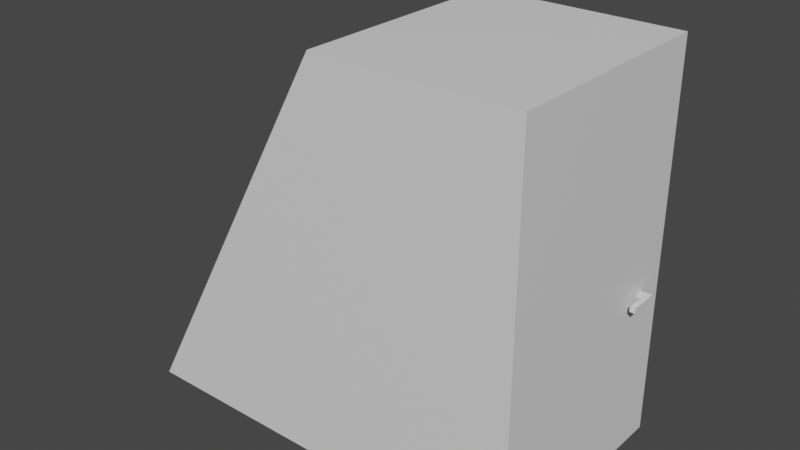 # Source: metaldoor.blend  (saved by Blender 2.93.20; exported with 4.5.12 LTS)
import bpy
from mathutils import Matrix  # noqa: F401  (used for matrix-valued properties, if any)

bpy.ops.wm.read_factory_settings(use_empty=True)
scene = bpy.context.scene
scene.name = 'Scene'

# ---- collections
col_collection = bpy.data.collections.new('Collection'); scene.collection.children.link(col_collection)

# ---- materials (node trees are filled in below, after node groups)
mat_door = bpy.data.materials.new('Door')
mat_door.use_transparent_shadow = False
mat_outside = bpy.data.materials.new('Outside')
mat_outside.use_transparent_shadow = False
mat_handle = bpy.data.materials.new('Handle')
mat_handle.use_transparent_shadow = False

# ---- material node trees
mat_door.use_nodes = True; mat_door.node_tree.nodes.clear()
_N = mat_door.node_tree.nodes; _L = mat_door.node_tree.links
n0 = _N.new('ShaderNodeBsdfPrincipled'); n0.name = 'Principled BSDF'; n0.location = (10, 300)
n0.distribution = 'GGX'
n0.subsurface_method = 'BURLEY'
n0.inputs[3].default_value = 1.45
n0.inputs[27].default_value = (0.0, 0.0, 0.0, 1.0)
n0.inputs[28].default_value = 1.0
n1 = _N.new('ShaderNodeOutputMaterial'); n1.name = 'Material Output'; n1.location = (300, 300)
_L.new(n0.outputs[0], n1.inputs[0])
n1.is_active_output = True
mat_outside.use_nodes = True; mat_outside.node_tree.nodes.clear()
_N = mat_outside.node_tree.nodes; _L = mat_outside.node_tree.links
n0 = _N.new('ShaderNodeBsdfPrincipled'); n0.name = 'Principled BSDF'; n0.location = (10, 300)
n0.distribution = 'GGX'
n0.subsurface_method = 'BURLEY'
n0.inputs[3].default_value = 1.45
n0.inputs[27].default_value = (0.0, 0.0, 0.0, 1.0)
n0.inputs[28].default_value = 1.0
n1 = _N.new('ShaderNodeOutputMaterial'); n1.name = 'Material Output'; n1.location = (300, 300)
_L.new(n0.outputs[0], n1.inputs[0])
n1.is_active_output = True
mat_handle.use_nodes = True; mat_handle.node_tree.nodes.clear()
_N = mat_handle.node_tree.nodes; _L = mat_handle.node_tree.links
n0 = _N.new('ShaderNodeBsdfPrincipled'); n0.name = 'Principled BSDF'; n0.location = (10, 300)
n0.distribution = 'GGX'
n0.subsurface_method = 'BURLEY'
n0.inputs[3].default_value = 1.45
n0.inputs[27].default_value = (0.0, 0.0, 0.0, 1.0)
n0.inputs[28].default_value = 1.0
n1 = _N.new('ShaderNodeOutputMaterial'); n1.name = 'Material Output'; n1.location = (300, 300)
_L.new(n0.outputs[0], n1.inputs[0])
n1.is_active_output = True

# ---- world
world_world = bpy.data.worlds.new('World'); scene.world = world_world
world_world.use_nodes = True; world_world.node_tree.nodes.clear()
_N = world_world.node_tree.nodes; _L = world_world.node_tree.links
n0 = _N.new('ShaderNodeOutputWorld'); n0.name = 'World Output'; n0.location = (300, 300)
n1 = _N.new('ShaderNodeBackground'); n1.name = 'Background'; n1.location = (10, 300)
n1.inputs[0].default_value = (0.05088, 0.05088, 0.05088, 1.0)
_L.new(n1.outputs[0], n0.inputs[0])
n0.is_active_output = True
world_world.color = (0.05088, 0.05088, 0.05088)
world_world.use_sun_shadow = False
world_world.sun_shadow_jitter_overblur = 0.0

# ---- meshes
me_cube = bpy.data.meshes.new('Cube')
me_cube.from_pydata([(-2.962, -1.517, 0.0), (-0.07275, -1.517, 5.189), (-2.962, 1.517, 0.0), (-0.07275, 1.517, 5.189), (2.594, -1.517, 0.0), (2.594, -1.517, 5.189), (2.594, 1.517, 0.0), (2.594, 1.517, 5.189), (2.594, 1.352, 4.906), (2.594, 1.352, 0.0), (2.594, -1.352, 0.0), (2.594, -1.352, 4.906), (2.59, 1.042, 2.119), (2.59, 1.042, 2.189), (2.59, 1.112, 2.119), (2.59, 1.112, 2.189), (2.742, 1.042, 2.189), (2.742, 1.112, 2.119), (2.742, 1.112, 2.189), (2.742, 0.7196, 2.119), (2.742, 0.7196, 2.189), (2.671, 0.7196, 2.119), (2.671, 0.7196, 2.189), (2.742, 1.042, 2.119), (2.671, 1.042, 2.119), (2.671, 1.042, 2.189), (2.671, 1.112, 2.189), (2.671, 1.112, 2.119)], [], [(0, 1, 3, 2), (2, 3, 7, 6), (5, 4, 10, 11), (4, 5, 1, 0), (7, 3, 1, 5), (9, 8, 11, 10), (7, 5, 11, 8), (6, 7, 8, 9), (12, 13, 15, 14), (14, 15, 26, 18, 17, 27), (17, 18, 16, 23), (14, 27, 24, 12), (18, 26, 25, 16), (19, 20, 22, 21), (21, 22, 25, 24), (23, 16, 20, 19), (21, 24, 23, 19), (25, 22, 20, 16), (25, 26, 15, 13), (24, 27, 17, 23), (24, 25, 13, 12)])
me_cube.polygons.foreach_set('material_index', [1, 1, 1, 1, 1, 0, 1, 1, 2, 2, 2, 2, 2, 2, 2, 2, 2, 2, 2, 2, 2])
_uv = me_cube.uv_layers.new(name='UVMap')
_uv.uv.foreach_set('vector', [0.009818, 0.9902, 0.009818, 0.508, 0.2712, 0.508, 0.2712, 0.9902, 0.009818, 0.009818, 0.4567, 0.2587, 0.4567, 0.4884, 0.009818, 0.4884, 0.2908, 0.9549, 0.2908, 0.508, 0.3051, 0.508, 0.3051, 0.9305, 0.4764, 0.009818, 0.9233, 0.009818, 0.9233, 0.2395, 0.4764, 0.4884, 0.5718, 0.508, 0.8016, 0.508, 0.8016, 0.7694, 0.5718, 0.7694, 0.5379, 0.508, 0.5379, 0.9305, 0.3051, 0.9305, 0.3051, 0.508, 0.5522, 0.9549, 0.2908, 0.9549, 0.3051, 0.9305, 0.5379, 0.9305, 0.5522, 0.508, 0.5522, 0.9549, 0.5379, 0.9305, 0.5379, 0.508, 0.7717, 0.7951, 0.7657, 0.7951, 0.7657, 0.789, 0.7717, 0.789, 0.6946, 0.8021, 0.6885, 0.8021, 0.6885, 0.7951, 0.6885, 0.789, 0.6946, 0.789, 0.6946, 0.7951, 0.6433, 0.8229, 0.6372, 0.8229, 0.6372, 0.8168, 0.6433, 0.8168, 0.6045, 0.789, 0.6114, 0.789, 0.6114, 0.7951, 0.6045, 0.7951, 0.5718, 0.789, 0.5779, 0.789, 0.5779, 0.7951, 0.5718, 0.7951, 0.7461, 0.789, 0.7461, 0.7951, 0.74, 0.7951, 0.74, 0.789, 0.6689, 0.8168, 0.6629, 0.8168, 0.6629, 0.789, 0.6689, 0.789, 0.6433, 0.8168, 0.6372, 0.8168, 0.6372, 0.789, 0.6433, 0.789, 0.6114, 0.8229, 0.6114, 0.7951, 0.6175, 0.7951, 0.6175, 0.8229, 0.5779, 0.7951, 0.5779, 0.8229, 0.5718, 0.8229, 0.5718, 0.7951, 0.5779, 0.7951, 0.5779, 0.789, 0.5849, 0.789, 0.5849, 0.7951, 0.6114, 0.7951, 0.6114, 0.789, 0.6175, 0.789, 0.6175, 0.7951, 0.7204, 0.796, 0.7143, 0.796, 0.7143, 0.789, 0.7204, 0.789])
me_cube.materials.append(mat_door)
me_cube.materials.append(mat_outside)
me_cube.materials.append(mat_handle)
me_cube.use_remesh_fix_poles = True
me_cube.use_remesh_preserve_attributes = False
me_cube.update()

# ---- objects
ob_cube_001 = bpy.data.objects.new('Cube.001', me_cube)

# ---- transforms, parenting, visibility, modifiers, constraints
ob_cube_001.location = (0.0, 0.0, 0.0)

# ---- collection membership
col_collection.objects.link(ob_cube_001)

# ---- scene / render settings (as saved in the file)
scene.frame_start = 1; scene.frame_end = 250; scene.frame_set(1)
scene.render.engine = 'BLENDER_EEVEE_NEXT'
scene.cycles.use_denoising = False
scene.cycles.samples = 128
scene.cycles.sampling_pattern = 'TABULATED_SOBOL'
scene.cycles.use_adaptive_sampling = False
scene.cycles.use_light_tree = False
scene.view_settings.view_transform = 'Filmic'
bpy.context.view_layer.update()

# ---- added for rendering (the .blend has no active camera and no usable light): camera, sun
cam_auto = bpy.data.cameras.new('AutoCamera')
cam_auto.lens = 50.0
cam_auto.sensor_width = 36.0
cam_auto.clip_end = 1000.0
ob_auto_camera = bpy.data.objects.new('AutoCamera', cam_auto)
scene.collection.objects.link(ob_auto_camera)
ob_auto_camera.location = (7.55664, -9.20015, 8.72786)
ob_auto_camera.rotation_euler = (1.09748, -7.21219e-08, 0.694738)
scene.camera = ob_auto_camera
light_auto_sun = bpy.data.lights.new('AutoSun', 'SUN')
light_auto_sun.energy = 3.0
light_auto_sun.angle = 0.0523599
ob_auto_sun = bpy.data.objects.new('AutoSun', light_auto_sun)
scene.collection.objects.link(ob_auto_sun)
ob_auto_sun.rotation_euler = (0.872665, 0.174533, 0.523599)
bpy.context.view_layer.update()
